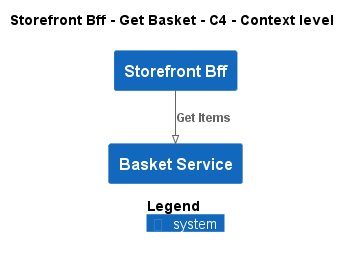

The diagram above was rendered by PlantUML. Its source (embedded in the PNG):
@startuml
!pragma layout smetana
!include ..\..\..\..\..\.c4s\C4_Context.puml

AddElementTag("c4interflow:lifecycle:new", $bgColor=green, $fontColor=#ffffff, $borderColor=green, $shadowing="False")
AddElementTag("c4interflow:lifecycle:changed", $bgColor=orange, $fontColor=#ffffff, $borderColor=orange, $shadowing="False")
AddElementTag("c4interflow:lifecycle:removed", $bgColor=red, $fontColor=#ffffff, $borderColor=red, $shadowing="False")

AddRelTag("c4interflow:lifecycle:new", $textColor=green, $lineColor=green)
AddRelTag("c4interflow:lifecycle:changed", $textColor=orange, $lineColor=orange)
AddRelTag("c4interflow:lifecycle:removed", $textColor=red, $lineColor=red)

SHOW_PERSON_PORTRAIT()
LAYOUT_TOP_DOWN()

skinparam linetype polyline

title Storefront Bff - Get Basket - C4 - Context level

System(ECommercePlatform.SoftwareSystems.StorefrontBff, "Storefront Bff", "")
System(ECommercePlatform.SoftwareSystems.BasketService, "Basket Service", "")

Rel(ECommercePlatform.SoftwareSystems.StorefrontBff, ECommercePlatform.SoftwareSystems.BasketService, "Get Items")


SHOW_LEGEND()
@enduml